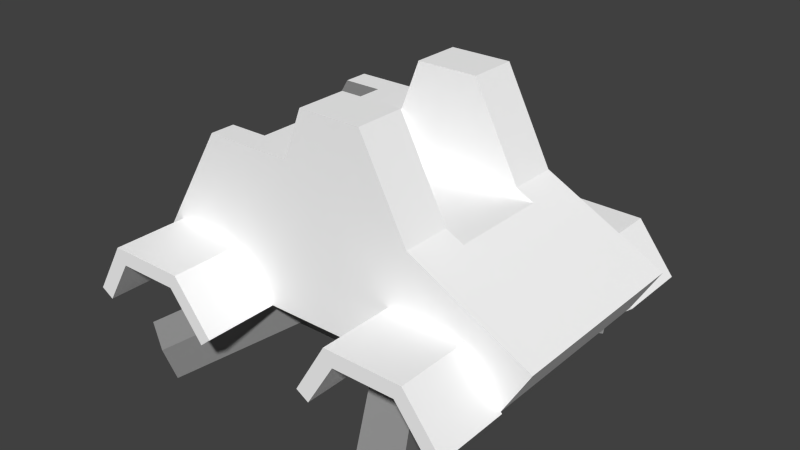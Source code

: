 # Source: lem1w.blend  (saved by Blender 2.71.0; exported with 4.5.12 LTS)
import bpy
from mathutils import Matrix  # noqa: F401  (used for matrix-valued properties, if any)

bpy.ops.wm.read_factory_settings(use_empty=True)
scene = bpy.context.scene
scene.name = 'Scene'

# ---- collections
col_collection_1 = bpy.data.collections.new('Collection 1'); scene.collection.children.link(col_collection_1)

# ---- materials (node trees are filled in below, after node groups)
mat_colobotmesh_mat_1 = bpy.data.materials.new('ColobotMesh_mat_1')
mat_colobotmesh_mat_1.alpha_threshold = 0.0
mat_colobotmesh_mat_1.use_transparent_shadow = False
mat_colobotmesh_mat_1.diffuse_color = (1.0, 1.0, 1.0, 1.0)
mat_colobotmesh_mat_1.specular_color = (0.0, 0.0, 0.0)
mat_colobotmesh_mat_1.roughness = 0.5
mat_colobotmesh_mat_2 = bpy.data.materials.new('ColobotMesh_mat_2')
mat_colobotmesh_mat_2.alpha_threshold = 0.0
mat_colobotmesh_mat_2.use_transparent_shadow = False
mat_colobotmesh_mat_2.diffuse_color = (0.3, 0.3, 0.3, 1.0)
mat_colobotmesh_mat_2.specular_color = (0.0, 0.0, 0.0)
mat_colobotmesh_mat_2.roughness = 0.5

# ---- material node trees

# ---- world
world_world = bpy.data.worlds.new('World'); scene.world = world_world
world_world.color = (0.05088, 0.05088, 0.05088)
world_world.use_sun_shadow = False
world_world.sun_shadow_jitter_overblur = 0.0
world_world.cycles.sampling_method = 'MANUAL'
world_world.cycles.sample_map_resolution = 256

# ---- meshes
me_cylinder = bpy.data.meshes.new('Cylinder')
me_cylinder.from_pydata([(-1.745, -0.5293, -3.023), (-1.745, -0.3058, -3.497), (-1.745, -0.3058, -2.497), (-1.703, -0.3101, -3.486), (-1.702, -0.3101, -2.497), (-1.663, -0.3228, -3.475), (-1.66, -0.3228, -2.497), (-1.625, -0.3435, -3.465), (-1.621, -0.3435, -2.497), (-1.593, -0.3713, -3.456), (-1.587, -0.3713, -2.497), (-1.566, -0.4052, -3.449), (-1.559, -0.4052, -2.497), (-1.546, -0.4438, -3.444), (-1.539, -0.4438, -2.497), (-1.534, -0.4857, -3.441), (-1.526, -0.4857, -2.497), (-1.529, -0.5293, -3.44), (-1.522, -0.5293, -2.497), (-1.534, -0.5729, -3.441), (-1.526, -0.5729, -2.497), (-1.546, -0.6149, -3.444), (-1.539, -0.6149, -2.497), (-1.566, -0.6535, -3.449), (-1.559, -0.6535, -2.497), (-1.593, -0.6874, -3.456), (-1.587, -0.6874, -2.497), (-1.625, -0.7152, -3.465), (-1.621, -0.7152, -2.497), (-1.663, -0.7358, -3.475), (-1.66, -0.7358, -2.497), (-1.703, -0.7486, -3.486), (-1.702, -0.7486, -2.497), (-1.745, -0.7529, -3.497), (-1.745, -0.7529, -2.497), (-1.787, -0.7486, -3.509), (-1.789, -0.7486, -2.497), (-1.828, -0.7358, -3.52), (-1.831, -0.7358, -2.497), (-1.865, -0.7152, -3.53), (-1.869, -0.7152, -2.497), (-1.898, -0.6874, -3.538), (-1.903, -0.6874, -2.497), (-1.925, -0.6535, -3.545), (-1.931, -0.6535, -2.497), (-1.945, -0.6149, -3.551), (-1.952, -0.6149, -2.497), (-1.957, -0.5729, -3.554), (-1.965, -0.5729, -2.497), (-1.961, -0.5293, -3.555), (-1.969, -0.5293, -2.497), (-1.957, -0.4857, -3.554), (-1.965, -0.4857, -2.497), (-1.945, -0.4438, -3.551), (-1.952, -0.4438, -2.497), (-1.925, -0.4052, -3.545), (-1.931, -0.4052, -2.497), (-1.898, -0.3713, -3.538), (-1.903, -0.3713, -2.497), (-1.865, -0.3435, -3.53), (-1.869, -0.3435, -2.497), (-1.828, -0.3228, -3.52), (-1.831, -0.3228, -2.497), (-1.787, -0.3101, -3.509), (-1.789, -0.3101, -2.497)], [], [(0, 1, 3), (1, 2, 4, 3), (0, 3, 5), (3, 4, 6, 5), (0, 5, 7), (5, 6, 8, 7), (0, 7, 9), (7, 8, 10, 9), (0, 9, 11), (9, 10, 12, 11), (0, 11, 13), (11, 12, 14, 13), (0, 13, 15), (13, 14, 16, 15), (0, 15, 17), (15, 16, 18, 17), (0, 17, 19), (17, 18, 20, 19), (0, 19, 21), (19, 20, 22, 21), (0, 21, 23), (21, 22, 24, 23), (0, 23, 25), (23, 24, 26, 25), (0, 25, 27), (25, 26, 28, 27), (0, 27, 29), (27, 28, 30, 29), (0, 29, 31), (29, 30, 32, 31), (0, 31, 33), (31, 32, 34, 33), (0, 33, 35), (33, 34, 36, 35), (0, 35, 37), (35, 36, 38, 37), (0, 37, 39), (37, 38, 40, 39), (0, 39, 41), (39, 40, 42, 41), (0, 41, 43), (41, 42, 44, 43), (0, 43, 45), (43, 44, 46, 45), (0, 45, 47), (45, 46, 48, 47), (0, 47, 49), (47, 48, 50, 49), (0, 49, 51), (49, 50, 52, 51), (0, 51, 53), (51, 52, 54, 53), (0, 53, 55), (53, 54, 56, 55), (0, 55, 57), (55, 56, 58, 57), (0, 57, 59), (57, 58, 60, 59), (0, 59, 61), (59, 60, 62, 61), (0, 61, 63), (61, 62, 64, 63), (0, 63, 1), (63, 64, 2, 1)])
_uv = me_cylinder.uv_layers.new(name='UVMap')
_uv.uv.foreach_set('vector', [0.6097, 0.9892, 0.6107, 0.9889, 0.6108, 0.9891, 0.6107, 0.9889, 0.607, 0.99, 0.6069, 0.9894, 0.6108, 0.9891, 0.6097, 0.9892, 0.6108, 0.9891, 0.6108, 0.9893, 0.6108, 0.9891, 0.6069, 0.9894, 0.6069, 0.9888, 0.6108, 0.9893, 0.6097, 0.9892, 0.6108, 0.9893, 0.6107, 0.9895, 0.6108, 0.9893, 0.6069, 0.9888, 0.607, 0.9883, 0.6107, 0.9895, 0.6097, 0.9892, 0.6107, 0.9895, 0.6107, 0.9897, 0.6107, 0.9895, 0.607, 0.9883, 0.6073, 0.9877, 0.6107, 0.9897, 0.6097, 0.9892, 0.6107, 0.9897, 0.6105, 0.9899, 0.6107, 0.9897, 0.6073, 0.9877, 0.6077, 0.9873, 0.6105, 0.9899, 0.6097, 0.9892, 0.6105, 0.9899, 0.6104, 0.99, 0.6105, 0.9899, 0.6077, 0.9873, 0.6081, 0.9869, 0.6104, 0.99, 0.6097, 0.9892, 0.6104, 0.99, 0.6102, 0.9902, 0.6104, 0.99, 0.6081, 0.9869, 0.6086, 0.9866, 0.6102, 0.9902, 0.6097, 0.9892, 0.6102, 0.9902, 0.6099, 0.9902, 0.6102, 0.9902, 0.6086, 0.9866, 0.6092, 0.9865, 0.6099, 0.9902, 0.6097, 0.9892, 0.6099, 0.9902, 0.6097, 0.9903, 0.6099, 0.9902, 0.6092, 0.9865, 0.6098, 0.9864, 0.6097, 0.9903, 0.6097, 0.9892, 0.6097, 0.9903, 0.6095, 0.9902, 0.6097, 0.9903, 0.6098, 0.9864, 0.6104, 0.9864, 0.6095, 0.9902, 0.6097, 0.9892, 0.6095, 0.9902, 0.6092, 0.9901, 0.6095, 0.9902, 0.6104, 0.9864, 0.611, 0.9866, 0.6092, 0.9901, 0.6097, 0.9892, 0.6092, 0.9901, 0.6091, 0.99, 0.6092, 0.9901, 0.611, 0.9866, 0.6115, 0.9869, 0.6091, 0.99, 0.6097, 0.9892, 0.6091, 0.99, 0.6089, 0.9898, 0.6091, 0.99, 0.6115, 0.9869, 0.6119, 0.9873, 0.6089, 0.9898, 0.6097, 0.9892, 0.6089, 0.9898, 0.6088, 0.9896, 0.6089, 0.9898, 0.6119, 0.9873, 0.6122, 0.9878, 0.6088, 0.9896, 0.6097, 0.9892, 0.6088, 0.9896, 0.6087, 0.9895, 0.6088, 0.9896, 0.6122, 0.9878, 0.6125, 0.9883, 0.6087, 0.9895, 0.6097, 0.9892, 0.6087, 0.9895, 0.6087, 0.9893, 0.6087, 0.9895, 0.6125, 0.9883, 0.6126, 0.9889, 0.6087, 0.9893, 0.6097, 0.9892, 0.6087, 0.9893, 0.6087, 0.9891, 0.6087, 0.9893, 0.6126, 0.9889, 0.6126, 0.9894, 0.6087, 0.9891, 0.6097, 0.9892, 0.6087, 0.9891, 0.6088, 0.9889, 0.6087, 0.9891, 0.6126, 0.9894, 0.6125, 0.99, 0.6088, 0.9889, 0.6097, 0.9892, 0.6088, 0.9889, 0.6088, 0.9887, 0.6088, 0.9889, 0.6125, 0.99, 0.6123, 0.9905, 0.6088, 0.9887, 0.6097, 0.9892, 0.6088, 0.9887, 0.6089, 0.9886, 0.6088, 0.9887, 0.6123, 0.9905, 0.612, 0.9909, 0.6089, 0.9886, 0.6097, 0.9892, 0.6089, 0.9886, 0.6091, 0.9884, 0.6089, 0.9886, 0.612, 0.9909, 0.6116, 0.9913, 0.6091, 0.9884, 0.6097, 0.9892, 0.6091, 0.9884, 0.6092, 0.9883, 0.6091, 0.9884, 0.6116, 0.9913, 0.6112, 0.9916, 0.6092, 0.9883, 0.6097, 0.9892, 0.6092, 0.9883, 0.6094, 0.9883, 0.6092, 0.9883, 0.6112, 0.9916, 0.6108, 0.9918, 0.6094, 0.9883, 0.6097, 0.9892, 0.6094, 0.9883, 0.6095, 0.9882, 0.6094, 0.9883, 0.6108, 0.9918, 0.6103, 0.992, 0.6095, 0.9882, 0.6097, 0.9892, 0.6095, 0.9882, 0.6097, 0.9882, 0.6095, 0.9882, 0.6103, 0.992, 0.6098, 0.992, 0.6097, 0.9882, 0.6097, 0.9892, 0.6097, 0.9882, 0.6099, 0.9882, 0.6097, 0.9882, 0.6098, 0.992, 0.6093, 0.992, 0.6099, 0.9882, 0.6097, 0.9892, 0.6099, 0.9882, 0.6101, 0.9882, 0.6099, 0.9882, 0.6093, 0.992, 0.6088, 0.9918, 0.6101, 0.9882, 0.6097, 0.9892, 0.6101, 0.9882, 0.6102, 0.9883, 0.6101, 0.9882, 0.6088, 0.9918, 0.6083, 0.9916, 0.6102, 0.9883, 0.6097, 0.9892, 0.6102, 0.9883, 0.6104, 0.9884, 0.6102, 0.9883, 0.6083, 0.9916, 0.6079, 0.9913, 0.6104, 0.9884, 0.6097, 0.9892, 0.6104, 0.9884, 0.6105, 0.9885, 0.6104, 0.9884, 0.6079, 0.9913, 0.6075, 0.9909, 0.6105, 0.9885, 0.6097, 0.9892, 0.6105, 0.9885, 0.6106, 0.9887, 0.6105, 0.9885, 0.6075, 0.9909, 0.6072, 0.9905, 0.6106, 0.9887, 0.6097, 0.9892, 0.6106, 0.9887, 0.6107, 0.9889, 0.6106, 0.9887, 0.6072, 0.9905, 0.607, 0.99, 0.6107, 0.9889])
me_cylinder.use_remesh_preserve_volume = False
me_cylinder.use_remesh_preserve_attributes = False
me_cylinder.use_mirror_vertex_groups = False
me_cylinder.update()
me_colobotmesh = bpy.data.meshes.new('ColobotMesh_')
me_colobotmesh.from_pydata([(-0.6121, 6.0, 1.0), (-2.267, 2.992, -3.502), (-3.644, 2.702, -3.502), (-3.644, 2.702, -2.002), (-4.195, 1.806, -2.002), (-4.195, 1.806, -3.502), (-2.417, 2.702, -3.502), (-2.417, 2.702, -2.002), (-1.728, 1.818, -3.502), (-1.728, 1.818, -2.002), (-1.504, 2.008, -3.502), (-2.267, 2.992, 2.011), (-2.267, 2.992, 3.511), (-1.504, 2.008, 3.511), (-1.504, 2.008, 2.011), (-3.819, 3.003, 2.011), (-3.819, 3.003, 3.511), (-1.504, 2.008, -2.002), (1.821, 0.5001, 3.251), (1.014, 1.526, 0.4339), (0.3207, 1.389, 0.8097), (1.014, 2.277, 0.7075), (0.3207, 2.14, 1.083), (2.514, 1.389, 3.149), (-1.0, 5.0, 1.0), (-2.0, 4.998, -1.497), (-2.794, 4.996, -1.497), (-4.131, 2.794, -1.997), (-1.341, 2.14, -1.109), (-3.534, 0.6369, -2.901), (-2.841, 0.5001, -3.277), (-2.034, 1.526, -0.4596), (-2.417, 2.702, 3.511), (-3.644, 2.702, 3.511), (0.6411, 6.0, 1.0), (3.464, 2.01, 2.003), (-3.0, 2.0, 2.003), (0.6411, 6.0, 2.003), (-4.447, 1.957, -2.002), (-4.447, 1.957, -3.502), (4.009, 2.931, 2.003), (1.589, 4.184, 2.003), (2.595, 2.702, -3.502), (2.745, 2.992, -3.502), (1.589, 4.184, -1.0), (1.589, 4.184, 1.0), (0.8164, 1.806, -3.502), (0.8164, 1.806, -2.002), (0.5648, 1.957, -2.002), (0.5648, 1.957, -3.502), (3.283, 1.818, -2.002), (0.6411, 6.0, -1.997), (-0.6121, 6.0, -1.997), (1.944, 4.0, -1.0), (1.589, 4.184, -1.997), (0.3207, 1.389, -0.8355), (0.3207, 2.14, -1.109), (1.014, 2.277, -0.7332), (2.514, 1.389, -3.175), (1.821, 1.252, -3.551), (-2.034, 2.277, -0.7332), (2.745, 2.992, -2.002), (1.193, 3.003, -2.002), (-3.534, 1.389, -3.175), (-2.841, 1.252, -3.551), (-0.6121, 6.0, 2.003), (-2.0, 4.998, 1.503), (-1.341, 1.389, -0.8355), (1.821, 1.252, 3.525), (1.368, 2.702, -3.502), (1.368, 2.702, -2.002), (2.595, 2.702, 3.511), (1.368, 2.702, 3.511), (3.464, 2.01, -1.997), (-1.0, 5.0, 2.003), (-2.794, 4.996, -1.997), (-4.006, 3.0, -1.497), (-2.0, 3.0, 1.503), (-2.794, 4.996, 1.503), (2.745, 2.992, 2.011), (2.745, 2.992, 3.511), (3.508, 2.008, 3.511), (3.508, 2.008, 2.011), (-4.131, 2.794, 2.003), (-2.794, 4.996, 2.003), (4.009, 2.931, -1.997), (-4.447, 1.957, 3.511), (-4.447, 1.957, 2.011), (-1.728, 1.818, 3.511), (-2.267, 2.992, -2.002), (-3.0, 2.0, -1.997), (-3.819, 3.003, -3.502), (-3.819, 3.003, -2.002), (1.193, 3.003, 2.011), (1.193, 3.003, 3.511), (0.5648, 1.957, 2.011), (0.5648, 1.957, 3.511), (2.514, 0.6369, 2.875), (-4.006, 3.0, 1.503), (0.8164, 1.806, 3.511), (3.283, 1.818, 2.011), (2.595, 2.702, 2.011), (1.193, 3.003, -3.502), (-4.195, 1.806, 2.011), (-4.195, 1.806, 3.511), (-2.0, 3.0, -1.497), (-1.0, 4.0, -1.0), (1.944, 4.0, 1.0), (-1.0, 4.0, 1.0), (-1.0, 5.0, -1.997), (-2.417, 2.702, 2.011), (-2.841, 0.5001, 3.251), (-3.534, 0.6369, 2.875), (-2.034, 1.526, 0.4339), (-1.341, 1.389, 0.8097), (0.6411, 6.0, -1.0), (-0.6121, 6.0, -1.0), (-2.034, 2.277, 0.7075), (-3.534, 1.389, 3.149), (-2.841, 1.252, 3.525), (-1.728, 1.818, 2.011), (-1.0, 5.0, -1.0), (-3.0, 1.0, -1.0), (-3.0, 2.0, -1.0), (2.0, 2.0, 1.0), (2.0, 1.0, 1.0), (2.0, 1.0, -1.0), (2.0, 2.0, -1.0), (-3.0, 2.0, 1.0), (-3.0, 1.0, 1.0), (-3.644, 2.702, 2.011), (1.368, 2.702, 2.011), (-1.341, 2.14, 1.083), (0.8164, 1.806, 2.011), (3.283, 1.818, 3.511), (3.508, 2.008, -2.002), (2.595, 2.702, -2.002), (3.508, 2.008, -3.502), (3.283, 1.818, -3.502), (2.514, 0.6369, -2.901), (1.014, 1.526, -0.4596), (1.821, 0.5001, -3.277)], [], [(2, 3, 4), (5, 2, 4), (91, 92, 89), (40, 41, 35), (35, 41, 36), (41, 37, 36), (83, 36, 84), (107, 106, 108), (76, 27, 98), (56, 57, 58), (58, 59, 56), (29, 30, 31), (67, 31, 30), (111, 112, 113), (113, 114, 111), (20, 19, 18), (21, 22, 23), (68, 23, 22), (46, 47, 48), (49, 46, 48), (50, 135, 136), (137, 138, 42), (43, 137, 42), (102, 43, 42), (110, 32, 33), (11, 12, 13), (14, 11, 13), (103, 104, 86), (87, 103, 86), (79, 80, 81), (82, 79, 81), (124, 125, 126), (126, 127, 124), (6, 7, 3), (2, 6, 3), (8, 9, 7), (6, 8, 7), (10, 17, 9), (8, 10, 9), (1, 89, 17), (10, 1, 17), (1, 91, 89), (39, 38, 92), (91, 39, 92), (5, 4, 38), (39, 5, 38), (9, 17, 7), (17, 89, 7), (89, 92, 7), (7, 92, 3), (92, 38, 3), (3, 38, 4), (10, 8, 6), (1, 10, 6), (91, 1, 6), (91, 6, 2), (39, 91, 2), (39, 2, 5), (85, 40, 35), (73, 85, 35), (41, 40, 107), (107, 40, 85), (107, 45, 41), (45, 34, 37), (37, 41, 45), (34, 0, 65), (65, 37, 34), (0, 24, 74), (74, 65, 0), (66, 78, 84), (84, 74, 66), (78, 98, 83), (90, 36, 83), (27, 90, 83), (73, 35, 36), (90, 73, 36), (36, 37, 74), (84, 36, 74), (37, 65, 74), (54, 85, 73), (54, 73, 90), (51, 54, 90), (51, 90, 109), (90, 27, 75), (90, 75, 109), (52, 51, 109), (53, 54, 44), (54, 53, 85), (51, 44, 54), (44, 51, 115), (115, 52, 116), (52, 115, 51), (121, 116, 52), (121, 52, 109), (75, 121, 109), (53, 107, 85), (108, 45, 107), (106, 107, 53), (106, 53, 44), (108, 34, 45), (34, 108, 0), (24, 0, 108), (106, 44, 115), (115, 116, 106), (121, 106, 116), (108, 121, 24), (121, 108, 106), (83, 84, 78), (66, 74, 24), (25, 75, 26), (98, 27, 83), (26, 75, 27), (25, 121, 75), (27, 76, 26), (66, 121, 25), (121, 66, 24), (77, 78, 66), (78, 77, 98), (105, 66, 25), (66, 105, 77), (25, 26, 105), (76, 105, 26), (77, 76, 98), (76, 77, 105), (58, 57, 140), (140, 139, 58), (59, 141, 55), (55, 56, 59), (141, 139, 140), (140, 55, 141), (60, 63, 31), (29, 31, 63), (30, 64, 67), (28, 67, 64), (60, 28, 63), (64, 63, 28), (118, 117, 113), (113, 112, 118), (119, 111, 114), (114, 132, 119), (132, 117, 118), (118, 119, 132), (21, 23, 19), (97, 19, 23), (18, 68, 20), (22, 20, 68), (97, 18, 19), (69, 70, 47), (46, 69, 47), (42, 136, 70), (69, 42, 70), (138, 50, 136), (42, 138, 136), (137, 135, 50), (138, 137, 50), (43, 61, 135), (137, 43, 135), (102, 62, 61), (43, 102, 61), (49, 48, 62), (102, 49, 62), (135, 61, 136), (61, 62, 136), (136, 62, 70), (62, 48, 70), (70, 48, 47), (102, 42, 69), (49, 102, 69), (49, 69, 46), (130, 33, 104), (103, 130, 104), (130, 110, 33), (120, 88, 32), (110, 120, 32), (14, 13, 88), (120, 14, 88), (15, 16, 12), (11, 15, 12), (87, 86, 16), (15, 87, 16), (88, 13, 32), (13, 12, 32), (12, 16, 32), (32, 16, 33), (16, 86, 33), (33, 86, 104), (14, 120, 110), (11, 14, 110), (15, 11, 110), (15, 110, 130), (87, 15, 130), (87, 130, 103), (131, 72, 99), (133, 131, 99), (101, 71, 72), (131, 101, 72), (100, 134, 71), (101, 100, 71), (82, 81, 134), (100, 82, 134), (93, 94, 80), (79, 93, 80), (95, 96, 94), (93, 95, 94), (133, 99, 96), (95, 133, 96), (134, 81, 71), (81, 80, 71), (80, 94, 71), (71, 94, 72), (94, 96, 72), (72, 96, 99), (82, 100, 101), (79, 82, 101), (93, 79, 101), (93, 101, 131), (95, 93, 131), (95, 131, 133), (125, 129, 122), (122, 126, 125), (127, 126, 122), (122, 123, 127), (128, 129, 125), (125, 124, 128), (123, 122, 129), (129, 128, 123)])
me_colobotmesh.polygons.foreach_set('material_index', [0, 0, 0, 0, 0, 0, 0, 0, 0, 1, 1, 1, 1, 1, 1, 1, 1, 1, 0, 0, 0, 0, 0, 0, 0, 0, 0, 0, 0, 0, 0, 1, 1, 0, 0, 0, 0, 0, 0, 0, 0, 0, 0, 0, 0, 0, 0, 0, 0, 0, 0, 0, 0, 0, 0, 0, 0, 0, 0, 0, 0, 0, 0, 0, 0, 0, 0, 0, 0, 0, 0, 0, 0, 0, 0, 0, 0, 0, 0, 0, 0, 0, 0, 0, 0, 0, 0, 0, 0, 0, 0, 0, 0, 0, 0, 0, 0, 0, 0, 0, 0, 0, 0, 0, 0, 0, 0, 0, 0, 0, 0, 0, 0, 0, 0, 0, 1, 1, 1, 1, 1, 1, 0, 0, 1, 1, 1, 1, 1, 1, 1, 1, 1, 1, 1, 1, 1, 1, 1, 1, 1, 1, 1, 1, 1, 1, 1, 0, 0, 0, 0, 0, 0, 0, 0, 0, 0, 0, 0, 0, 0, 0, 0, 0, 0, 0, 0, 0, 0, 0, 0, 0, 0, 0, 0, 0, 0, 0, 0, 0, 0, 0, 0, 0, 0, 0, 0, 0, 0, 0, 0, 0, 0, 0, 0, 0, 0, 0, 0, 0, 0, 0, 0, 0, 0, 0, 0, 0, 0, 0, 0, 0, 0, 0, 0, 0, 0, 0, 1, 1, 1, 1, 1, 1, 1, 1])
_uv = me_colobotmesh.uv_layers.new(name='UV_1')
_uv.uv.foreach_set('vector', [0.6035, 0.9941, 0.6113, 0.9941, 0.6113, 0.9863, 0.6035, 0.9863, 0.6035, 0.9941, 0.6113, 0.9863, 0.001953, 0.4043, 0.123, 0.4043, 0.123, 0.291, 0.498, 0.8092, 0.3505, 0.8863, 0.4648, 0.7526, 0.4648, 0.7526, 0.3505, 0.8863, 0.0709, 0.752, 0.3505, 0.8863, 0.2928, 0.998, 0.0709, 0.752, 0.001953, 0.8008, 0.0709, 0.752, 0.08343, 0.9363, 0.6113, 0.9941, 0.6035, 0.9863, 0.6035, 0.9941, 0.5327, 0.5165, 0.502, 0.502, 0.7172, 0.5165, 0.752, 0.2371, 0.7779, 0.248, 0.834, 0.177, 0.834, 0.177, 0.8081, 0.166, 0.752, 0.2371, 0.752, 0.177, 0.7779, 0.166, 0.8081, 0.248, 0.834, 0.2371, 0.8081, 0.248, 0.7779, 0.166, 0.7779, 0.166, 0.752, 0.177, 0.8081, 0.248, 0.8081, 0.248, 0.834, 0.2371, 0.7779, 0.166, 0.752, 0.2371, 0.7779, 0.248, 0.8081, 0.166, 0.7779, 0.248, 0.752, 0.2371, 0.834, 0.177, 0.8081, 0.166, 0.834, 0.177, 0.752, 0.2371, 0.5762, 0.9863, 0.584, 0.9863, 0.584, 0.9941, 0.5762, 0.9941, 0.5762, 0.9863, 0.584, 0.9941, 0.5834, 0.9864, 0.584, 0.9876, 0.5816, 0.9922, 0.584, 0.9876, 0.5834, 0.9864, 0.5816, 0.9922, 0.582, 0.9941, 0.584, 0.9876, 0.5816, 0.9922, 0.5778, 0.9941, 0.582, 0.9941, 0.5816, 0.9922, 0.6113, 0.9863, 0.6113, 0.9941, 0.6035, 0.9941, 0.123, 0.2871, 0.001953, 0.2871, 0.001953, 0.001953, 0.123, 0.001953, 0.123, 0.2871, 0.001953, 0.001953, 0.5762, 0.9863, 0.584, 0.9863, 0.584, 0.9941, 0.5762, 0.9941, 0.5762, 0.9863, 0.584, 0.9941, 0.123, 0.2871, 0.001953, 0.2871, 0.001953, 0.001953, 0.123, 0.001953, 0.123, 0.2871, 0.001953, 0.001953, 0.834, 0.248, 0.834, 0.166, 0.752, 0.166, 0.752, 0.166, 0.752, 0.248, 0.834, 0.248, 0.6113, 0.9863, 0.6113, 0.9941, 0.6035, 0.9941, 0.6035, 0.9863, 0.6113, 0.9863, 0.6035, 0.9941, 0.6035, 0.9863, 0.6113, 0.9863, 0.6113, 0.9941, 0.6035, 0.9941, 0.6035, 0.9863, 0.6113, 0.9941, 0.5762, 0.9941, 0.584, 0.9941, 0.584, 0.9863, 0.5762, 0.9863, 0.5762, 0.9941, 0.584, 0.9863, 0.001953, 0.2871, 0.123, 0.2871, 0.123, 0.001953, 0.001953, 0.001953, 0.001953, 0.2871, 0.123, 0.001953, 0.001953, 0.291, 0.001953, 0.4043, 0.123, 0.291, 0.001953, 0.498, 0.123, 0.498, 0.123, 0.4082, 0.001953, 0.4082, 0.001953, 0.498, 0.123, 0.4082, 0.5762, 0.9863, 0.584, 0.9863, 0.584, 0.9941, 0.5762, 0.9941, 0.5762, 0.9863, 0.584, 0.9941, 0.5834, 0.9864, 0.584, 0.9876, 0.5816, 0.9922, 0.584, 0.9876, 0.582, 0.9941, 0.5816, 0.9922, 0.582, 0.9941, 0.5778, 0.9941, 0.5816, 0.9922, 0.5816, 0.9922, 0.5778, 0.9941, 0.5783, 0.9922, 0.5778, 0.9941, 0.5762, 0.9873, 0.5783, 0.9922, 0.5783, 0.9922, 0.5762, 0.9873, 0.5768, 0.9863, 0.584, 0.9876, 0.5834, 0.9864, 0.5816, 0.9922, 0.582, 0.9941, 0.584, 0.9876, 0.5816, 0.9922, 0.5778, 0.9941, 0.582, 0.9941, 0.5816, 0.9922, 0.5778, 0.9941, 0.5816, 0.9922, 0.5783, 0.9922, 0.5762, 0.9873, 0.5778, 0.9941, 0.5783, 0.9922, 0.5762, 0.9873, 0.5783, 0.9922, 0.5768, 0.9863, 0.502, 0.8262, 0.748, 0.8262, 0.748, 0.7754, 0.502, 0.7754, 0.502, 0.8262, 0.748, 0.7754, 0.748, 0.998, 0.748, 0.8301, 0.6863, 0.9734, 0.6863, 0.9734, 0.748, 0.8301, 0.502, 0.8301, 0.6863, 0.9734, 0.6863, 0.998, 0.748, 0.998, 0.6035, 0.9863, 0.6035, 0.9941, 0.6113, 0.9941, 0.6113, 0.9941, 0.6113, 0.9863, 0.6035, 0.9863, 0.6113, 0.9863, 0.6035, 0.9863, 0.6035, 0.9941, 0.6035, 0.9941, 0.6113, 0.9941, 0.6113, 0.9863, 0.6035, 0.9941, 0.6035, 0.9863, 0.6113, 0.9863, 0.6113, 0.9863, 0.6113, 0.9941, 0.6035, 0.9941, 0.7172, 0.7105, 0.7172, 0.6621, 0.748, 0.6621, 0.748, 0.6621, 0.748, 0.7715, 0.7172, 0.7105, 0.7172, 0.6582, 0.7172, 0.5165, 0.748, 0.502, 0.502, 0.4395, 0.748, 0.4395, 0.748, 0.498, 0.502, 0.498, 0.502, 0.4395, 0.748, 0.498, 0.6035, 0.9941, 0.6113, 0.9941, 0.6113, 0.9863, 0.6035, 0.9863, 0.6035, 0.9941, 0.6113, 0.9863, 0.0709, 0.752, 0.2928, 0.998, 0.1928, 0.9365, 0.08343, 0.9363, 0.0709, 0.752, 0.1928, 0.9365, 0.2928, 0.998, 0.2164, 0.998, 0.1928, 0.9365, 0.3505, 0.8863, 0.498, 0.8092, 0.4648, 0.7526, 0.3505, 0.8863, 0.4648, 0.7526, 0.0709, 0.752, 0.2928, 0.998, 0.3505, 0.8863, 0.0709, 0.752, 0.2928, 0.998, 0.0709, 0.752, 0.1928, 0.9365, 0.0709, 0.752, 0.001953, 0.8008, 0.08343, 0.9363, 0.0709, 0.752, 0.08343, 0.9363, 0.1928, 0.9365, 0.2164, 0.998, 0.2928, 0.998, 0.1928, 0.9365, 0.5633, 0.9734, 0.502, 0.998, 0.5633, 0.998, 0.502, 0.998, 0.5633, 0.9734, 0.502, 0.8301, 0.6035, 0.9941, 0.6113, 0.9863, 0.6035, 0.9863, 0.6113, 0.9863, 0.6035, 0.9941, 0.6113, 0.9941, 0.6113, 0.9941, 0.6035, 0.9863, 0.6035, 0.9941, 0.6035, 0.9863, 0.6113, 0.9941, 0.6113, 0.9863, 0.6113, 0.9863, 0.6113, 0.9941, 0.6035, 0.9941, 0.6113, 0.9863, 0.6035, 0.9941, 0.6035, 0.9863, 0.502, 0.6621, 0.5633, 0.7715, 0.502, 0.7715, 0.5633, 0.9734, 0.6863, 0.9734, 0.502, 0.8301, 0.6035, 0.9863, 0.6104, 0.9941, 0.6113, 0.9863, 0.6035, 0.9863, 0.6113, 0.9941, 0.6113, 0.9863, 0.6035, 0.9863, 0.6113, 0.9863, 0.6104, 0.9941, 0.6035, 0.9863, 0.6085, 0.9941, 0.6113, 0.987, 0.6085, 0.9941, 0.6035, 0.9863, 0.6047, 0.9941, 0.6035, 0.9902, 0.6047, 0.9941, 0.6035, 0.9863, 0.6035, 0.9863, 0.6113, 0.987, 0.6085, 0.9941, 0.6085, 0.9941, 0.6047, 0.9941, 0.6035, 0.9863, 0.6035, 0.9902, 0.6035, 0.9863, 0.6047, 0.9941, 0.6113, 0.9863, 0.6035, 0.9941, 0.6113, 0.9941, 0.6035, 0.9941, 0.6113, 0.9863, 0.6035, 0.9863, 0.748, 0.502, 0.748, 0.6582, 0.7172, 0.6582, 0.7172, 0.7105, 0.748, 0.7715, 0.6863, 0.7715, 0.5327, 0.7105, 0.502, 0.6621, 0.5327, 0.6621, 0.7172, 0.5165, 0.502, 0.502, 0.748, 0.502, 0.5327, 0.6582, 0.502, 0.6582, 0.502, 0.502, 0.5327, 0.7105, 0.5633, 0.7715, 0.502, 0.6621, 0.502, 0.502, 0.5327, 0.5165, 0.5327, 0.6582, 0.7172, 0.7105, 0.5633, 0.7715, 0.5327, 0.7105, 0.5633, 0.7715, 0.7172, 0.7105, 0.6863, 0.7715, 0.834, 0.166, 0.8015, 0.248, 0.834, 0.248, 0.8015, 0.248, 0.834, 0.166, 0.752, 0.166, 0.752, 0.166, 0.834, 0.248, 0.752, 0.248, 0.834, 0.248, 0.752, 0.166, 0.834, 0.166, 0.834, 0.248, 0.8015, 0.248, 0.834, 0.166, 0.752, 0.166, 0.834, 0.166, 0.8015, 0.248, 0.873, 0.498, 0.752, 0.3145, 0.752, 0.498, 0.752, 0.3145, 0.873, 0.498, 0.873, 0.3145, 0.834, 0.166, 0.752, 0.2398, 0.752, 0.248, 0.752, 0.248, 0.834, 0.1743, 0.834, 0.166, 0.834, 0.166, 0.834, 0.1743, 0.752, 0.248, 0.752, 0.248, 0.752, 0.2398, 0.834, 0.166, 0.8081, 0.166, 0.834, 0.177, 0.7779, 0.248, 0.7779, 0.248, 0.752, 0.2371, 0.8081, 0.166, 0.834, 0.2398, 0.752, 0.166, 0.834, 0.248, 0.752, 0.1743, 0.834, 0.248, 0.752, 0.166, 0.752, 0.1743, 0.752, 0.166, 0.834, 0.248, 0.834, 0.2398, 0.834, 0.248, 0.752, 0.166, 0.8081, 0.248, 0.834, 0.2371, 0.752, 0.177, 0.7779, 0.166, 0.752, 0.177, 0.834, 0.2371, 0.752, 0.166, 0.834, 0.2398, 0.834, 0.248, 0.834, 0.248, 0.752, 0.1743, 0.752, 0.166, 0.752, 0.166, 0.752, 0.1743, 0.834, 0.248, 0.834, 0.248, 0.834, 0.2398, 0.752, 0.166, 0.834, 0.2371, 0.8081, 0.248, 0.752, 0.177, 0.752, 0.177, 0.7779, 0.166, 0.834, 0.2371, 0.752, 0.2398, 0.834, 0.166, 0.752, 0.248, 0.834, 0.1743, 0.752, 0.248, 0.834, 0.166, 0.834, 0.1743, 0.834, 0.166, 0.752, 0.248, 0.752, 0.2398, 0.752, 0.248, 0.834, 0.166, 0.834, 0.177, 0.8081, 0.166, 0.7779, 0.248, 0.6035, 0.9941, 0.6113, 0.9941, 0.6113, 0.9863, 0.6035, 0.9863, 0.6035, 0.9941, 0.6113, 0.9863, 0.6113, 0.9863, 0.6113, 0.9941, 0.6035, 0.9941, 0.6035, 0.9863, 0.6113, 0.9863, 0.6035, 0.9941, 0.6035, 0.9863, 0.6113, 0.9863, 0.6113, 0.9941, 0.6035, 0.9941, 0.6035, 0.9863, 0.6113, 0.9941, 0.5762, 0.9941, 0.584, 0.9941, 0.584, 0.9863, 0.5762, 0.9863, 0.5762, 0.9941, 0.584, 0.9863, 0.001953, 0.2871, 0.123, 0.2871, 0.123, 0.001953, 0.001953, 0.001953, 0.001953, 0.2871, 0.123, 0.001953, 0.001953, 0.4043, 0.123, 0.4043, 0.123, 0.291, 0.001953, 0.291, 0.001953, 0.4043, 0.123, 0.291, 0.001953, 0.291, 0.123, 0.291, 0.123, 0.4043, 0.001953, 0.4043, 0.001953, 0.291, 0.123, 0.4043, 0.584, 0.9876, 0.582, 0.9941, 0.5816, 0.9922, 0.582, 0.9941, 0.5778, 0.9941, 0.5816, 0.9922, 0.5816, 0.9922, 0.5778, 0.9941, 0.5783, 0.9922, 0.5778, 0.9941, 0.5762, 0.9873, 0.5783, 0.9922, 0.5783, 0.9922, 0.5762, 0.9873, 0.5768, 0.9863, 0.5778, 0.9941, 0.5816, 0.9922, 0.5783, 0.9922, 0.5762, 0.9873, 0.5778, 0.9941, 0.5783, 0.9922, 0.5762, 0.9873, 0.5783, 0.9922, 0.5768, 0.9863, 0.6035, 0.9941, 0.6113, 0.9941, 0.6113, 0.9863, 0.6035, 0.9863, 0.6035, 0.9941, 0.6113, 0.9863, 0.6035, 0.9863, 0.6113, 0.9863, 0.6035, 0.9941, 0.6035, 0.9863, 0.6113, 0.9863, 0.6113, 0.9941, 0.6035, 0.9941, 0.6035, 0.9863, 0.6113, 0.9941, 0.5762, 0.9941, 0.584, 0.9941, 0.584, 0.9863, 0.5762, 0.9863, 0.5762, 0.9941, 0.584, 0.9863, 0.123, 0.291, 0.001953, 0.291, 0.001953, 0.4043, 0.123, 0.4043, 0.123, 0.291, 0.001953, 0.4043, 0.123, 0.498, 0.001953, 0.498, 0.001953, 0.4082, 0.123, 0.4082, 0.123, 0.498, 0.001953, 0.4082, 0.5834, 0.9864, 0.584, 0.9876, 0.5816, 0.9922, 0.584, 0.9876, 0.582, 0.9941, 0.5816, 0.9922, 0.582, 0.9941, 0.5778, 0.9941, 0.5816, 0.9922, 0.5816, 0.9922, 0.5778, 0.9941, 0.5783, 0.9922, 0.5778, 0.9941, 0.5762, 0.9873, 0.5783, 0.9922, 0.5783, 0.9922, 0.5762, 0.9873, 0.5768, 0.9863, 0.584, 0.9876, 0.5834, 0.9864, 0.5816, 0.9922, 0.582, 0.9941, 0.584, 0.9876, 0.5816, 0.9922, 0.5778, 0.9941, 0.582, 0.9941, 0.5816, 0.9922, 0.5778, 0.9941, 0.5816, 0.9922, 0.5783, 0.9922, 0.5762, 0.9873, 0.5778, 0.9941, 0.5783, 0.9922, 0.5762, 0.9873, 0.5783, 0.9922, 0.5768, 0.9863, 0.6035, 0.9941, 0.6113, 0.9941, 0.6113, 0.9863, 0.6035, 0.9863, 0.6035, 0.9941, 0.6113, 0.9863, 0.6113, 0.9863, 0.6113, 0.9941, 0.6035, 0.9941, 0.6035, 0.9863, 0.6113, 0.9863, 0.6035, 0.9941, 0.6035, 0.9863, 0.6113, 0.9863, 0.6113, 0.9941, 0.6035, 0.9941, 0.6035, 0.9863, 0.6113, 0.9941, 0.5762, 0.9941, 0.584, 0.9941, 0.584, 0.9863, 0.5762, 0.9863, 0.5762, 0.9941, 0.584, 0.9863, 0.123, 0.4043, 0.001953, 0.4043, 0.001953, 0.291, 0.123, 0.291, 0.123, 0.4043, 0.001953, 0.291, 0.123, 0.291, 0.001953, 0.291, 0.001953, 0.4043, 0.123, 0.4043, 0.123, 0.291, 0.001953, 0.4043, 0.5762, 0.9863, 0.584, 0.9863, 0.584, 0.9941, 0.5762, 0.9941, 0.5762, 0.9863, 0.584, 0.9941, 0.5834, 0.9864, 0.584, 0.9876, 0.5816, 0.9922, 0.584, 0.9876, 0.582, 0.9941, 0.5816, 0.9922, 0.582, 0.9941, 0.5778, 0.9941, 0.5816, 0.9922, 0.5816, 0.9922, 0.5778, 0.9941, 0.5783, 0.9922, 0.5778, 0.9941, 0.5762, 0.9873, 0.5783, 0.9922, 0.5783, 0.9922, 0.5762, 0.9873, 0.5768, 0.9863, 0.584, 0.9876, 0.5834, 0.9864, 0.5816, 0.9922, 0.582, 0.9941, 0.584, 0.9876, 0.5816, 0.9922, 0.5778, 0.9941, 0.582, 0.9941, 0.5816, 0.9922, 0.5778, 0.9941, 0.5816, 0.9922, 0.5783, 0.9922, 0.5762, 0.9873, 0.5778, 0.9941, 0.5783, 0.9922, 0.5762, 0.9873, 0.5783, 0.9922, 0.5768, 0.9863, 0.834, 0.248, 0.752, 0.248, 0.752, 0.166, 0.752, 0.166, 0.834, 0.166, 0.834, 0.248, 0.834, 0.248, 0.834, 0.166, 0.752, 0.166, 0.752, 0.166, 0.752, 0.248, 0.834, 0.248, 0.752, 0.248, 0.752, 0.166, 0.834, 0.166, 0.834, 0.166, 0.834, 0.248, 0.752, 0.248, 0.752, 0.248, 0.752, 0.166, 0.834, 0.166, 0.834, 0.166, 0.834, 0.248, 0.752, 0.248])
_uv.active_render = True
_uv = me_colobotmesh.uv_layers.new(name='UV_2')
_uv.uv.foreach_set('vector', [0.006904, 0.4004, 0.2189, 0.4004, 0.2189, 0.2375, 0.006904, 0.2375, 0.006904, 0.4004, 0.2189, 0.2375, 0.09242, 0.1352, 0.09242, 0.2922, 0.269, 0.2922, 0.9828, 0.442, 0.7075, 0.6698, 0.9207, 0.2746, 0.9207, 0.2746, 0.7075, 0.6698, 0.1856, 0.2727, 0.7075, 0.6698, 0.5997, 1.0, 0.1856, 0.2727, 0.05689, 0.4171, 0.1856, 0.2727, 0.209, 0.8175, 0.7479, 0.6065, 0.413, 0.3971, 0.413, 0.6065, 0.2902, 0.4545, 0.2196, 0.4171, 0.7142, 0.4545, 0.5632, 0.3857, 0.642, 0.425, 0.8126, 0.1694, 0.8126, 0.1694, 0.7338, 0.1301, 0.5632, 0.3857, 0.1248, 0.1981, 0.2036, 0.1587, 0.2954, 0.4537, 0.3742, 0.4143, 0.2954, 0.4537, 0.2036, 0.1587, 0.2036, 0.8422, 0.1248, 0.8029, 0.2954, 0.5472, 0.2954, 0.5472, 0.3742, 0.5866, 0.2036, 0.8422, 0.5632, 0.5866, 0.642, 0.5472, 0.7338, 0.8422, 0.642, 0.5759, 0.5632, 0.6153, 0.8126, 0.8315, 0.7338, 0.8709, 0.8126, 0.8315, 0.5632, 0.6153, 0.6196, 0.1352, 0.6196, 0.2922, 0.591, 0.2922, 0.591, 0.1352, 0.6196, 0.1352, 0.591, 0.2922, 0.9002, 0.2396, 0.9258, 0.2742, 0.8219, 0.4004, 0.9258, 0.2742, 0.9002, 0.2396, 0.8219, 0.4004, 0.839, 0.4531, 0.9258, 0.2742, 0.8219, 0.4004, 0.6624, 0.455, 0.839, 0.4531, 0.8219, 0.4004, 0.2519, 0.7124, 0.2519, 0.8695, 0.1123, 0.8695, 0.7861, 0.4531, 0.9981, 0.4531, 0.9981, 0.2742, 0.7861, 0.2742, 0.7861, 0.4531, 0.9981, 0.2742, 0.04961, 0.7124, 0.04961, 0.8695, 0.021, 0.8695, 0.021, 0.7124, 0.04961, 0.7124, 0.021, 0.8695, 0.7861, 0.4531, 0.9981, 0.4531, 0.9981, 0.2742, 0.7861, 0.2742, 0.7861, 0.4531, 0.9981, 0.2742, 0.6432, 0.2727, 0.6432, 0.09089, 0.3605, 0.09089, 0.3605, 0.09089, 0.3605, 0.2727, 0.6432, 0.2727, 0.2519, 0.1352, 0.2519, 0.2922, 0.1123, 0.2922, 0.1123, 0.1352, 0.2519, 0.1352, 0.1123, 0.2922, 0.006904, 0.2396, 0.2189, 0.2396, 0.2189, 0.4004, 0.006904, 0.4004, 0.006904, 0.2396, 0.2189, 0.4004, 0.3558, 0.1352, 0.3558, 0.2922, 0.3302, 0.2922, 0.3302, 0.1352, 0.3558, 0.1352, 0.3302, 0.2922, 0.006904, 0.4531, 0.2189, 0.4531, 0.2189, 0.2742, 0.006904, 0.2742, 0.006904, 0.4531, 0.2189, 0.2742, 0.269, 0.1352, 0.09242, 0.1352, 0.269, 0.2922, 0.006904, 0.2649, 0.2189, 0.2649, 0.2189, 0.455, 0.006904, 0.455, 0.006904, 0.2649, 0.2189, 0.455, 0.04961, 0.1352, 0.04961, 0.2922, 0.021, 0.2922, 0.021, 0.1352, 0.04961, 0.1352, 0.021, 0.2922, 0.3302, 0.2396, 0.3558, 0.2742, 0.2519, 0.4004, 0.3558, 0.2742, 0.269, 0.4531, 0.2519, 0.4004, 0.269, 0.4531, 0.09242, 0.455, 0.2519, 0.4004, 0.2519, 0.4004, 0.09242, 0.455, 0.1123, 0.4004, 0.09242, 0.455, 0.021, 0.2649, 0.1123, 0.4004, 0.1123, 0.4004, 0.021, 0.2649, 0.04961, 0.2375, 0.3558, 0.2742, 0.3302, 0.2396, 0.2519, 0.4004, 0.269, 0.4531, 0.3558, 0.2742, 0.2519, 0.4004, 0.09242, 0.455, 0.269, 0.4531, 0.2519, 0.4004, 0.09242, 0.455, 0.2519, 0.4004, 0.1123, 0.4004, 0.021, 0.2649, 0.09242, 0.455, 0.1123, 0.4004, 0.021, 0.2649, 0.1123, 0.4004, 0.04961, 0.2375, 0.2196, 0.442, 0.785, 0.442, 0.785, 0.2746, 0.2196, 0.2746, 0.2196, 0.442, 0.785, 0.2746, 0.7075, 0.7116, 0.9828, 0.7116, 0.7479, 0.6065, 0.7479, 0.6065, 0.9828, 0.7116, 0.9828, 0.2928, 0.7479, 0.6065, 0.7075, 0.6065, 0.7075, 0.7116, 0.6432, 0.6698, 0.6432, 1.0, 0.785, 1.0, 0.785, 1.0, 0.785, 0.6698, 0.6432, 0.6698, 0.5997, 0.6065, 0.4572, 0.6065, 0.4572, 0.7116, 0.4572, 0.7116, 0.5997, 0.7116, 0.5997, 0.6065, 0.6432, 1.0, 0.6432, 0.8182, 0.785, 0.8182, 0.785, 0.8182, 0.785, 1.0, 0.6432, 1.0, 0.2993, 0.6592, 0.209, 0.6592, 0.209, 0.7116, 0.209, 0.7116, 0.413, 0.7116, 0.2993, 0.6592, 0.7142, 0.8175, 0.7142, 0.4545, 0.785, 0.4171, 0.1856, 0.2928, 0.1856, 0.7116, 0.05689, 0.7116, 0.05689, 0.2928, 0.1856, 0.2928, 0.05689, 0.7116, 0.9207, 0.2928, 0.9207, 0.7116, 0.1856, 0.7116, 0.1856, 0.2928, 0.9207, 0.2928, 0.1856, 0.7116, 0.1856, 0.2727, 0.5997, 1.0, 0.413, 0.8182, 0.209, 0.8175, 0.1856, 0.2727, 0.413, 0.8182, 0.5997, 1.0, 0.4572, 1.0, 0.413, 0.8182, 0.7075, 0.6698, 0.9828, 0.442, 0.9207, 0.2746, 0.7075, 0.6698, 0.9207, 0.2746, 0.1856, 0.2727, 0.5997, 1.0, 0.7075, 0.6698, 0.1856, 0.2727, 0.5997, 1.0, 0.1856, 0.2727, 0.413, 0.8182, 0.1856, 0.2727, 0.05689, 0.4171, 0.209, 0.8175, 0.1856, 0.2727, 0.209, 0.8175, 0.413, 0.8182, 0.4572, 1.0, 0.5997, 1.0, 0.413, 0.8182, 0.7479, 0.3971, 0.7075, 0.2928, 0.7075, 0.3971, 0.7075, 0.2928, 0.7479, 0.3971, 0.9828, 0.2928, 0.2196, 1.0, 0.3605, 0.6698, 0.2196, 0.6698, 0.3605, 0.6698, 0.2196, 1.0, 0.3605, 1.0, 0.5997, 0.3971, 0.4572, 0.2928, 0.4572, 0.3971, 0.4572, 0.2928, 0.5997, 0.3971, 0.5997, 0.2928, 0.3605, 0.8182, 0.3605, 1.0, 0.2196, 1.0, 0.3605, 0.8182, 0.2196, 1.0, 0.2196, 0.8182, 0.209, 0.2928, 0.413, 0.3971, 0.413, 0.2928, 0.7479, 0.3971, 0.7479, 0.6065, 0.9828, 0.2928, 0.413, 0.6364, 0.7075, 0.6698, 0.7479, 0.6364, 0.413, 0.3971, 0.7479, 0.6065, 0.7479, 0.3971, 0.413, 0.6364, 0.7479, 0.6364, 0.7075, 0.6698, 0.413, 0.6364, 0.5997, 1.0, 0.7075, 0.6698, 0.5997, 1.0, 0.413, 0.6364, 0.4572, 1.0, 0.413, 0.8182, 0.4572, 1.0, 0.413, 0.6364, 0.413, 0.6364, 0.7075, 0.6698, 0.5997, 1.0, 0.5997, 1.0, 0.4572, 1.0, 0.413, 0.6364, 0.413, 0.8182, 0.413, 0.6364, 0.4572, 1.0, 0.6432, 0.6364, 0.3605, 0.8182, 0.6432, 0.8182, 0.3605, 0.8182, 0.6432, 0.6364, 0.3605, 0.6364, 0.785, 0.4171, 0.785, 0.8175, 0.7142, 0.8175, 0.2993, 0.6592, 0.413, 0.7116, 0.413, 0.6065, 0.2993, 0.3451, 0.209, 0.2928, 0.209, 0.3451, 0.7142, 0.4545, 0.2196, 0.4171, 0.785, 0.4171, 0.2902, 0.8175, 0.2196, 0.8175, 0.2196, 0.4171, 0.2993, 0.3451, 0.413, 0.3971, 0.209, 0.2928, 0.2196, 0.4171, 0.2902, 0.4545, 0.2902, 0.8175, 0.2993, 0.6592, 0.413, 0.3971, 0.2993, 0.3451, 0.413, 0.3971, 0.2993, 0.6592, 0.413, 0.6065, 0.2993, 0.4545, 0.209, 0.8175, 0.2993, 0.8178, 0.209, 0.8175, 0.2993, 0.4545, 0.07109, 0.4545, 0.2902, 0.4545, 0.7142, 0.8178, 0.2902, 0.8178, 0.7142, 0.8178, 0.2902, 0.4545, 0.7142, 0.4545, 0.2993, 0.8178, 0.209, 0.8175, 0.2993, 0.4545, 0.07109, 0.4545, 0.2993, 0.4545, 0.209, 0.8175, 0.2993, 0.6592, 0.07109, 0.3451, 0.07109, 0.6592, 0.07109, 0.3451, 0.2993, 0.6592, 0.2993, 0.3451, 0.05313, 0.1616, 0.3982, 0.3231, 0.4369, 0.1864, 0.4369, 0.1864, 0.0918, 0.02487, 0.05313, 0.1616, -3.529e-08, 0.1367, 0.03867, 0.0, 0.3837, 0.1616, 0.3837, 0.1616, 0.3451, 0.2983, -3.529e-08, 0.1367, 0.7338, 0.1587, 0.8126, 0.1981, 0.642, 0.4537, 0.642, 0.4537, 0.5632, 0.4143, 0.7338, 0.1587, 0.3982, 0.3231, 0.05313, 0.1616, 0.4369, 0.1864, 0.0918, 0.02487, 0.4369, 0.1864, 0.05313, 0.1616, 0.03867, 0.0, -3.529e-08, 0.1367, 0.3837, 0.1616, 0.3451, 0.2983, 0.3837, 0.1616, -3.529e-08, 0.1367, 0.2954, 0.425, 0.3742, 0.3857, 0.1248, 0.1694, 0.2036, 0.1301, 0.1248, 0.1694, 0.3742, 0.3857, 0.9469, 0.1616, 0.6018, 0.3231, 0.5631, 0.1864, 0.5631, 0.1864, 0.9082, 0.02487, 0.9469, 0.1616, 1.0, 0.1367, 0.9613, 0.0, 0.6163, 0.1616, 0.6163, 0.1616, 0.6549, 0.2983, 1.0, 0.1367, 0.3742, 0.6153, 0.2954, 0.5759, 0.1248, 0.8315, 0.1248, 0.8315, 0.2036, 0.8709, 0.3742, 0.6153, 0.6018, 0.3231, 0.9469, 0.1616, 0.5631, 0.1864, 0.9082, 0.02487, 0.5631, 0.1864, 0.9469, 0.1616, 0.9613, 0.0, 1.0, 0.1367, 0.6163, 0.1616, 0.6549, 0.2983, 0.6163, 0.1616, 1.0, 0.1367, 0.8126, 0.8029, 0.7338, 0.8422, 0.642, 0.5472, 0.006904, 0.4004, 0.2189, 0.4004, 0.2189, 0.2375, 0.006904, 0.2375, 0.006904, 0.4004, 0.2189, 0.2375, 0.8219, 0.1352, 0.8219, 0.2922, 0.6823, 0.2922, 0.6823, 0.1352, 0.8219, 0.1352, 0.6823, 0.2922, 0.006904, 0.2396, 0.2189, 0.2396, 0.2189, 0.4004, 0.006904, 0.4004, 0.006904, 0.2396, 0.2189, 0.4004, 0.9258, 0.1352, 0.9258, 0.2922, 0.9002, 0.2922, 0.9002, 0.1352, 0.9258, 0.1352, 0.9002, 0.2922, 0.006904, 0.4531, 0.2189, 0.4531, 0.2189, 0.2742, 0.006904, 0.2742, 0.006904, 0.4531, 0.2189, 0.2742, 0.6624, 0.1352, 0.6624, 0.2922, 0.839, 0.2922, 0.839, 0.1352, 0.6624, 0.1352, 0.839, 0.2922, 0.006904, 0.2649, 0.2189, 0.2649, 0.2189, 0.455, 0.006904, 0.455, 0.006904, 0.2649, 0.2189, 0.455, 0.9258, 0.2742, 0.839, 0.4531, 0.8219, 0.4004, 0.839, 0.4531, 0.6624, 0.455, 0.8219, 0.4004, 0.8219, 0.4004, 0.6624, 0.455, 0.6823, 0.4004, 0.6624, 0.455, 0.591, 0.2649, 0.6823, 0.4004, 0.6823, 0.4004, 0.591, 0.2649, 0.6196, 0.2375, 0.6624, 0.455, 0.8219, 0.4004, 0.6823, 0.4004, 0.591, 0.2649, 0.6624, 0.455, 0.6823, 0.4004, 0.591, 0.2649, 0.6823, 0.4004, 0.6196, 0.2375, 0.7861, 0.4004, 0.9981, 0.4004, 0.9981, 0.2375, 0.7861, 0.2375, 0.7861, 0.4004, 0.9981, 0.2375, 0.1123, 0.7124, 0.2519, 0.7124, 0.1123, 0.8695, 0.7861, 0.2396, 0.9981, 0.2396, 0.9981, 0.4004, 0.7861, 0.4004, 0.7861, 0.2396, 0.9981, 0.4004, 0.3558, 0.7124, 0.3558, 0.8695, 0.3302, 0.8695, 0.3302, 0.7124, 0.3558, 0.7124, 0.3302, 0.8695, 0.09242, 0.7124, 0.09242, 0.8695, 0.269, 0.8695, 0.269, 0.7124, 0.09242, 0.7124, 0.269, 0.8695, 0.7861, 0.2649, 0.9981, 0.2649, 0.9981, 0.455, 0.7861, 0.455, 0.7861, 0.2649, 0.9981, 0.455, 0.3302, 0.2396, 0.3558, 0.2742, 0.2519, 0.4004, 0.3558, 0.2742, 0.269, 0.4531, 0.2519, 0.4004, 0.269, 0.4531, 0.09242, 0.455, 0.2519, 0.4004, 0.2519, 0.4004, 0.09242, 0.455, 0.1123, 0.4004, 0.09242, 0.455, 0.021, 0.2649, 0.1123, 0.4004, 0.1123, 0.4004, 0.021, 0.2649, 0.04961, 0.2375, 0.3558, 0.2742, 0.3302, 0.2396, 0.2519, 0.4004, 0.269, 0.4531, 0.3558, 0.2742, 0.2519, 0.4004, 0.09242, 0.455, 0.269, 0.4531, 0.2519, 0.4004, 0.09242, 0.455, 0.2519, 0.4004, 0.1123, 0.4004, 0.021, 0.2649, 0.09242, 0.455, 0.1123, 0.4004, 0.021, 0.2649, 0.1123, 0.4004, 0.04961, 0.2375, 0.7861, 0.4004, 0.9981, 0.4004, 0.9981, 0.2375, 0.7861, 0.2375, 0.7861, 0.4004, 0.9981, 0.2375, 0.8219, 0.7124, 0.8219, 0.8695, 0.6823, 0.8695, 0.6823, 0.7124, 0.8219, 0.7124, 0.6823, 0.8695, 0.7861, 0.2396, 0.9981, 0.2396, 0.9981, 0.4004, 0.7861, 0.4004, 0.7861, 0.2396, 0.9981, 0.4004, 0.9258, 0.7124, 0.9258, 0.8695, 0.9002, 0.8695, 0.9002, 0.7124, 0.9258, 0.7124, 0.9002, 0.8695, 0.6624, 0.7124, 0.6624, 0.8695, 0.839, 0.8695, 0.839, 0.7124, 0.6624, 0.7124, 0.839, 0.8695, 0.7861, 0.2649, 0.9981, 0.2649, 0.9981, 0.455, 0.7861, 0.455, 0.7861, 0.2649, 0.9981, 0.455, 0.6196, 0.7124, 0.6196, 0.8695, 0.591, 0.8695, 0.591, 0.7124, 0.6196, 0.7124, 0.591, 0.8695, 0.9002, 0.2396, 0.9258, 0.2742, 0.8219, 0.4004, 0.9258, 0.2742, 0.839, 0.4531, 0.8219, 0.4004, 0.839, 0.4531, 0.6624, 0.455, 0.8219, 0.4004, 0.8219, 0.4004, 0.6624, 0.455, 0.6823, 0.4004, 0.6624, 0.455, 0.591, 0.2649, 0.6823, 0.4004, 0.6823, 0.4004, 0.591, 0.2649, 0.6196, 0.2375, 0.9258, 0.2742, 0.9002, 0.2396, 0.8219, 0.4004, 0.839, 0.4531, 0.9258, 0.2742, 0.8219, 0.4004, 0.6624, 0.455, 0.839, 0.4531, 0.8219, 0.4004, 0.6624, 0.455, 0.8219, 0.4004, 0.6823, 0.4004, 0.591, 0.2649, 0.6624, 0.455, 0.6823, 0.4004, 0.591, 0.2649, 0.6823, 0.4004, 0.6196, 0.2375, 0.7542, 0.6065, 0.1856, 0.6065, 0.1856, 0.3971, 0.1856, 0.3971, 0.7542, 0.3971, 0.7542, 0.6065, 0.7542, 0.2727, 0.7542, 0.09089, 0.1856, 0.09089, 0.1856, 0.09089, 0.1856, 0.2727, 0.7542, 0.2727, 0.1856, 0.2727, 0.1856, 0.09089, 0.7542, 0.09089, 0.7542, 0.09089, 0.7542, 0.2727, 0.1856, 0.2727, 0.3605, 0.2727, 0.3605, 0.09089, 0.6432, 0.09089, 0.6432, 0.09089, 0.6432, 0.2727, 0.3605, 0.2727])
me_colobotmesh.materials.append(mat_colobotmesh_mat_1)
me_colobotmesh.materials.append(mat_colobotmesh_mat_2)
me_colobotmesh.use_remesh_preserve_volume = False
me_colobotmesh.use_remesh_preserve_attributes = False
me_colobotmesh.use_mirror_vertex_groups = False
me_colobotmesh.update()

# ---- objects
ob_cylinder = bpy.data.objects.new('Cylinder', me_cylinder)
ob_colobotmesh_1 = bpy.data.objects.new('ColobotMesh_1', me_colobotmesh)

# ---- transforms, parenting, visibility, modifiers, constraints
ob_cylinder.location = (0.0, 0.0, 0.0)
ob_cylinder.rotation_euler = (0.0, 1.571, 0.0)
ob_cylinder.lineart.crease_threshold = 0.0
ob_colobotmesh_1.location = (0.0, 0.0, 0.0)
ob_colobotmesh_1.rotation_euler = (1.571, 0.0, 0.0)
ob_colobotmesh_1.lineart.crease_threshold = 0.0

# ---- collection membership
col_collection_1.objects.link(ob_cylinder)
col_collection_1.objects.link(ob_colobotmesh_1)

# ---- scene / render settings (as saved in the file)
scene.frame_start = 1; scene.frame_end = 250; scene.frame_set(1)
scene.render.engine = 'BLENDER_EEVEE_NEXT'
scene.render.resolution_percentage = 50
scene.render.dither_intensity = 0.0
scene.cycles.use_denoising = False
scene.cycles.samples = 10
scene.cycles.sampling_pattern = 'TABULATED_SOBOL'
scene.cycles.light_sampling_threshold = 0.0
scene.cycles.use_adaptive_sampling = False
scene.cycles.use_light_tree = False
scene.cycles.blur_glossy = 0.0
scene.cycles.volume_bounces = 1
scene.cycles.pixel_filter_type = 'GAUSSIAN'
scene.cycles.sample_clamp_indirect = 0.0
scene.view_settings.view_transform = 'Standard'
bpy.context.view_layer.update()

# ---- added for rendering (the .blend has no active camera and no usable light): camera, sun
cam_auto = bpy.data.cameras.new('AutoCamera')
cam_auto.lens = 50.0
cam_auto.sensor_width = 36.0
cam_auto.clip_end = 1000.0
ob_auto_camera = bpy.data.objects.new('AutoCamera', cam_auto)
scene.collection.objects.link(ob_auto_camera)
ob_auto_camera.location = (11.1814, -13.6673, 12.3702)
ob_auto_camera.rotation_euler = (1.09748, -7.21219e-08, 0.694738)
scene.camera = ob_auto_camera
light_auto_sun = bpy.data.lights.new('AutoSun', 'SUN')
light_auto_sun.energy = 3.0
light_auto_sun.angle = 0.0523599
ob_auto_sun = bpy.data.objects.new('AutoSun', light_auto_sun)
scene.collection.objects.link(ob_auto_sun)
ob_auto_sun.rotation_euler = (0.872665, 0.174533, 0.523599)
bpy.context.view_layer.update()
